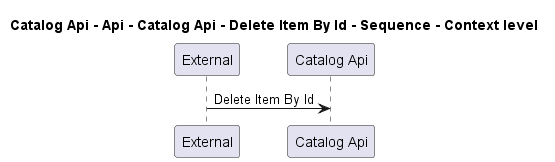

The diagram above was rendered by PlantUML. Its source (embedded in the PNG):
@startuml
!pragma layout smetana

title Catalog Api - Api - Catalog Api - Delete Item By Id - Sequence - Context level

participant "External" as C4InterFlow.SoftwareSystems.ExternalSystem
participant "Catalog Api" as dotnet.eShop.Architecture.SoftwareSystems.CatalogApi

C4InterFlow.SoftwareSystems.ExternalSystem -> dotnet.eShop.Architecture.SoftwareSystems.CatalogApi : Delete Item By Id


@enduml